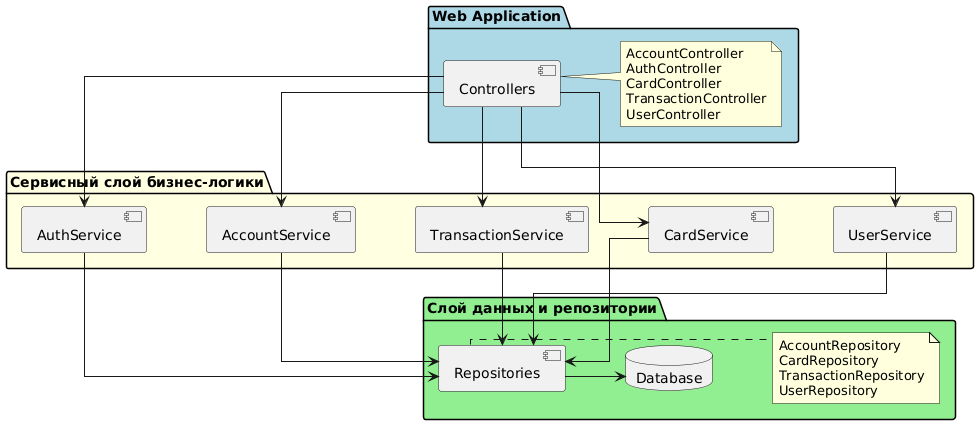

The diagram above was rendered by PlantUML. Its source (embedded in the PNG):
@startuml
skinparam nodesep 60
skinparam ranksep 80
skinparam linetype ortho
skinparam shadowing false

package "Web Application" #LightBlue {
  [Controllers] as ctrl
  note right of ctrl
    AccountController
    AuthController
    CardController
    TransactionController
    UserController
  end note
}

package "Сервисный слой бизнес-логики" #LightYellow {
  [AuthService] as auth
  [AccountService] as book
  [TransactionService] as hotel
  [CardService] as room
  [UserService] as stat
  
}

package "Слой данных и репозитории" #LightGreen {
  [Repositories] as repo
  database "Database" as db
  
  note right of repo
    AccountRepository
    CardRepository
    TransactionRepository
    UserRepository
  end note
}

' Связи
ctrl -down-> auth
ctrl -down-> book
ctrl -down-> hotel
ctrl -down-> room
ctrl -down-> stat


auth -down-> repo
book -down-> repo
hotel -down-> repo
room -down-> repo
stat -down-> repo

repo -right-> db
@enduml